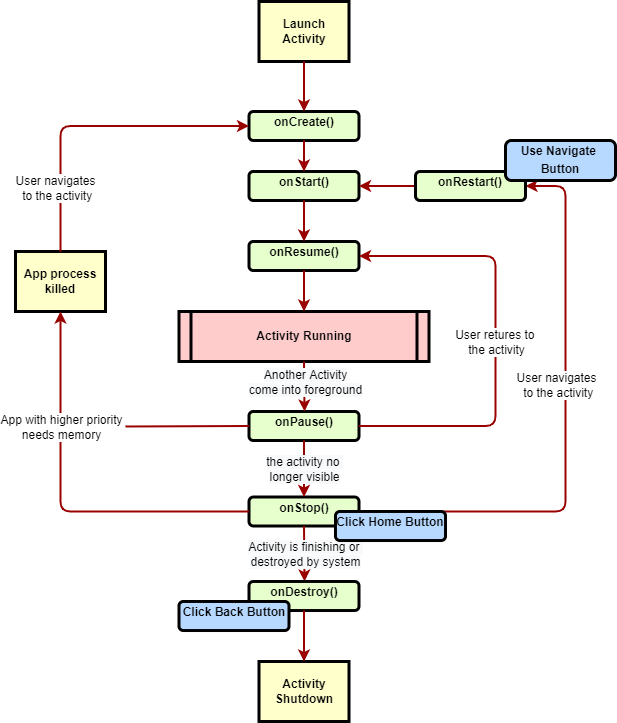

The diagram above was exported from draw.io. Its source (the exported page's mxGraphModel, read from the mxfile embedded in the PNG):
<mxGraphModel dx="1209" dy="741" grid="1" gridSize="10" guides="1" tooltips="1" connect="1" arrows="1" fold="1" page="1" pageScale="1" pageWidth="826" pageHeight="1169" background="none" math="0" shadow="0">
  <root>
    <mxCell id="0" />
    <mxCell id="1" parent="0" />
    <mxCell id="2" value="&lt;p style=&quot;margin: 4px 0px 0px ; text-align: center&quot;&gt;onCreate()&lt;/p&gt;" style="verticalAlign=middle;align=center;overflow=fill;fontSize=12;fontFamily=Helvetica;html=1;rounded=1;fontStyle=1;strokeWidth=3;fillColor=#E6FFCC" parent="1" vertex="1">
      <mxGeometry x="343.5" y="170" width="110" height="29" as="geometry" />
    </mxCell>
    <mxCell id="3" value="Launch&#10;Activity" style="whiteSpace=wrap;align=center;verticalAlign=middle;fontStyle=1;strokeWidth=3;fillColor=#FFFFCC" parent="1" vertex="1">
      <mxGeometry x="353.5" y="60" width="90" height="60" as="geometry" />
    </mxCell>
    <mxCell id="5" value="Activity Running" style="shape=process;whiteSpace=wrap;align=center;verticalAlign=middle;size=0.0475;fontStyle=1;strokeWidth=3;fillColor=#FFCCCC" parent="1" vertex="1">
      <mxGeometry x="273.5" y="370" width="250" height="50" as="geometry" />
    </mxCell>
    <mxCell id="36" value="" style="edgeStyle=none;noEdgeStyle=1;strokeColor=#990000;strokeWidth=2" parent="1" source="3" target="2" edge="1">
      <mxGeometry width="100" height="100" relative="1" as="geometry">
        <mxPoint x="20" y="250" as="sourcePoint" />
        <mxPoint x="120" y="150" as="targetPoint" />
      </mxGeometry>
    </mxCell>
    <mxCell id="DUcxa9i5OVskO4iPHdod-96" value="&lt;p style=&quot;margin: 4px 0px 0px ; text-align: center&quot;&gt;onStart()&lt;/p&gt;" style="verticalAlign=middle;align=center;overflow=fill;fontSize=12;fontFamily=Helvetica;html=1;rounded=1;fontStyle=1;strokeWidth=3;fillColor=#E6FFCC" parent="1" vertex="1">
      <mxGeometry x="343.5" y="230" width="110" height="29" as="geometry" />
    </mxCell>
    <mxCell id="DUcxa9i5OVskO4iPHdod-97" value="" style="edgeStyle=none;noEdgeStyle=1;strokeColor=#990000;strokeWidth=2;exitX=0.5;exitY=1;exitDx=0;exitDy=0;entryX=0.5;entryY=0;entryDx=0;entryDy=0;" parent="1" source="2" target="DUcxa9i5OVskO4iPHdod-96" edge="1">
      <mxGeometry width="100" height="100" relative="1" as="geometry">
        <mxPoint x="408.5" y="130" as="sourcePoint" />
        <mxPoint x="408.5" y="191" as="targetPoint" />
      </mxGeometry>
    </mxCell>
    <mxCell id="DUcxa9i5OVskO4iPHdod-98" value="&lt;p style=&quot;margin: 4px 0px 0px ; text-align: center&quot;&gt;onResume()&lt;/p&gt;&lt;p style=&quot;margin: 0px ; margin-top: 4px ; text-align: center ; text-decoration: underline&quot;&gt;&lt;br&gt;&lt;/p&gt;" style="verticalAlign=middle;align=center;overflow=fill;fontSize=12;fontFamily=Helvetica;html=1;rounded=1;fontStyle=1;strokeWidth=3;fillColor=#E6FFCC" parent="1" vertex="1">
      <mxGeometry x="343.5" y="300" width="110" height="29" as="geometry" />
    </mxCell>
    <mxCell id="DUcxa9i5OVskO4iPHdod-99" value="" style="edgeStyle=none;noEdgeStyle=1;strokeColor=#990000;strokeWidth=2;exitX=0.5;exitY=1;exitDx=0;exitDy=0;entryX=0.5;entryY=0;entryDx=0;entryDy=0;" parent="1" source="DUcxa9i5OVskO4iPHdod-96" target="DUcxa9i5OVskO4iPHdod-98" edge="1">
      <mxGeometry width="100" height="100" relative="1" as="geometry">
        <mxPoint x="398.5" y="280" as="sourcePoint" />
        <mxPoint x="408.5" y="261" as="targetPoint" />
      </mxGeometry>
    </mxCell>
    <mxCell id="DUcxa9i5OVskO4iPHdod-101" value="" style="edgeStyle=none;noEdgeStyle=1;strokeColor=#990000;strokeWidth=2;exitX=0.5;exitY=1;exitDx=0;exitDy=0;" parent="1" source="DUcxa9i5OVskO4iPHdod-98" target="5" edge="1">
      <mxGeometry width="100" height="100" relative="1" as="geometry">
        <mxPoint x="408.5" y="220" as="sourcePoint" />
        <mxPoint x="408.5" y="252" as="targetPoint" />
      </mxGeometry>
    </mxCell>
    <mxCell id="DUcxa9i5OVskO4iPHdod-103" value="&lt;p style=&quot;margin: 4px 0px 0px ; text-align: center&quot;&gt;onPause()&lt;/p&gt;" style="verticalAlign=middle;align=center;overflow=fill;fontSize=12;fontFamily=Helvetica;html=1;rounded=1;fontStyle=1;strokeWidth=3;fillColor=#E6FFCC" parent="1" vertex="1">
      <mxGeometry x="343.5" y="470" width="110" height="29" as="geometry" />
    </mxCell>
    <mxCell id="96" value="&#10;" style="text;spacingTop=-5;align=center" parent="1" vertex="1">
      <mxGeometry x="253.5" y="430" width="20" height="20" as="geometry" />
    </mxCell>
    <mxCell id="DUcxa9i5OVskO4iPHdod-118" value="&lt;p style=&quot;margin: 4px 0px 0px ; text-align: center&quot;&gt;onStop()&lt;/p&gt;&lt;p style=&quot;margin: 4px 0px 0px ; text-align: center&quot;&gt;&lt;br&gt;&lt;/p&gt;" style="verticalAlign=middle;align=center;overflow=fill;fontSize=12;fontFamily=Helvetica;html=1;rounded=1;fontStyle=1;strokeWidth=3;fillColor=#E6FFCC" parent="1" vertex="1">
      <mxGeometry x="343.5" y="555.5" width="110" height="29" as="geometry" />
    </mxCell>
    <mxCell id="DUcxa9i5OVskO4iPHdod-120" value="" style="endArrow=classic;html=1;rounded=1;exitX=0.5;exitY=1;exitDx=0;exitDy=0;entryX=0.5;entryY=0;entryDx=0;entryDy=0;strokeColor=#990000;strokeWidth=2;edgeStyle=elbowEdgeStyle;" parent="1" source="5" target="DUcxa9i5OVskO4iPHdod-103" edge="1">
      <mxGeometry relative="1" as="geometry">
        <mxPoint x="370" y="430" as="sourcePoint" />
        <mxPoint x="470" y="430" as="targetPoint" />
      </mxGeometry>
    </mxCell>
    <mxCell id="DUcxa9i5OVskO4iPHdod-121" value="&lt;span style=&quot;font-size: 12px ; background-color: rgb(248 , 249 , 250)&quot;&gt;Another Activity&lt;/span&gt;&lt;br style=&quot;padding: 0px ; margin: 0px ; font-size: 12px ; background-color: rgb(248 , 249 , 250)&quot;&gt;&lt;span style=&quot;font-size: 12px ; background-color: rgb(248 , 249 , 250)&quot;&gt;come into foreground&lt;/span&gt;" style="edgeLabel;resizable=0;html=1;align=center;verticalAlign=middle;" parent="DUcxa9i5OVskO4iPHdod-120" connectable="0" vertex="1">
      <mxGeometry relative="1" as="geometry">
        <mxPoint y="-5" as="offset" />
      </mxGeometry>
    </mxCell>
    <mxCell id="DUcxa9i5OVskO4iPHdod-122" value="" style="endArrow=classic;html=1;rounded=1;strokeColor=#990000;strokeWidth=2;edgeStyle=elbowEdgeStyle;entryX=1;entryY=0.5;entryDx=0;entryDy=0;exitX=1;exitY=0.5;exitDx=0;exitDy=0;" parent="1" source="DUcxa9i5OVskO4iPHdod-103" target="DUcxa9i5OVskO4iPHdod-98" edge="1">
      <mxGeometry relative="1" as="geometry">
        <mxPoint x="490" y="490" as="sourcePoint" />
        <mxPoint x="470" y="315" as="targetPoint" />
        <Array as="points">
          <mxPoint x="590" y="410" />
        </Array>
      </mxGeometry>
    </mxCell>
    <mxCell id="DUcxa9i5OVskO4iPHdod-123" value="User retures to &lt;br&gt;the activity" style="edgeLabel;resizable=0;html=1;align=center;verticalAlign=bottom;horizontal=1;spacingTop=0;spacing=0;spacingBottom=0;" parent="DUcxa9i5OVskO4iPHdod-122" connectable="0" vertex="1">
      <mxGeometry relative="1" as="geometry">
        <mxPoint y="16" as="offset" />
      </mxGeometry>
    </mxCell>
    <mxCell id="DUcxa9i5OVskO4iPHdod-127" value="" style="endArrow=classic;html=1;rounded=1;exitX=1;exitY=0.5;exitDx=0;exitDy=0;entryX=1;entryY=0.5;entryDx=0;entryDy=0;strokeColor=#990000;strokeWidth=2;edgeStyle=elbowEdgeStyle;" parent="1" source="DUcxa9i5OVskO4iPHdod-118" target="DUcxa9i5OVskO4iPHdod-137" edge="1">
      <mxGeometry relative="1" as="geometry">
        <mxPoint x="463.5" y="504.5" as="sourcePoint" />
        <mxPoint x="650" y="255.5" as="targetPoint" />
        <Array as="points">
          <mxPoint x="660" y="410" />
          <mxPoint x="720" y="360" />
          <mxPoint x="620" y="560" />
        </Array>
      </mxGeometry>
    </mxCell>
    <mxCell id="DUcxa9i5OVskO4iPHdod-128" value="User navigates&lt;br&gt;&amp;nbsp;to the activity" style="edgeLabel;resizable=0;html=1;align=center;verticalAlign=bottom;horizontal=1;spacingTop=0;spacing=0;spacingBottom=0;" parent="DUcxa9i5OVskO4iPHdod-127" connectable="0" vertex="1">
      <mxGeometry relative="1" as="geometry">
        <mxPoint x="-10" y="-33" as="offset" />
      </mxGeometry>
    </mxCell>
    <mxCell id="DUcxa9i5OVskO4iPHdod-133" value="" style="endArrow=classic;html=1;rounded=1;exitX=0.5;exitY=1;exitDx=0;exitDy=0;entryX=0.5;entryY=0;entryDx=0;entryDy=0;strokeColor=#990000;strokeWidth=2;edgeStyle=elbowEdgeStyle;" parent="1" source="DUcxa9i5OVskO4iPHdod-118" target="DUcxa9i5OVskO4iPHdod-135" edge="1">
      <mxGeometry relative="1" as="geometry">
        <mxPoint x="398.08" y="600" as="sourcePoint" />
        <mxPoint x="398.08" y="660" as="targetPoint" />
      </mxGeometry>
    </mxCell>
    <mxCell id="DUcxa9i5OVskO4iPHdod-134" value="&lt;span style=&quot;background-color: rgb(248 , 249 , 250)&quot;&gt;Activity is finishing or &lt;br&gt;destroyed by system&lt;/span&gt;" style="edgeLabel;resizable=0;html=1;align=center;verticalAlign=middle;" parent="DUcxa9i5OVskO4iPHdod-133" connectable="0" vertex="1">
      <mxGeometry relative="1" as="geometry" />
    </mxCell>
    <mxCell id="DUcxa9i5OVskO4iPHdod-135" value="&lt;p style=&quot;margin: 4px 0px 0px ; text-align: center&quot;&gt;onDestroy()&lt;/p&gt;&lt;p style=&quot;margin: 4px 0px 0px ; text-align: center&quot;&gt;&lt;br&gt;&lt;/p&gt;" style="verticalAlign=middle;align=center;overflow=fill;fontSize=12;fontFamily=Helvetica;html=1;rounded=1;fontStyle=1;strokeWidth=3;fillColor=#E6FFCC" parent="1" vertex="1">
      <mxGeometry x="343.5" y="640" width="110" height="29" as="geometry" />
    </mxCell>
    <mxCell id="DUcxa9i5OVskO4iPHdod-138" value="" style="edgeStyle=elbowEdgeStyle;rounded=1;orthogonalLoop=1;jettySize=auto;html=1;strokeColor=#990000;strokeWidth=2;" parent="1" source="DUcxa9i5OVskO4iPHdod-137" target="DUcxa9i5OVskO4iPHdod-96" edge="1">
      <mxGeometry relative="1" as="geometry" />
    </mxCell>
    <mxCell id="DUcxa9i5OVskO4iPHdod-137" value="&lt;p style=&quot;margin: 4px 0px 0px ; text-align: center&quot;&gt;onRestart()&lt;/p&gt;" style="verticalAlign=middle;align=center;overflow=fill;fontSize=12;fontFamily=Helvetica;html=1;rounded=1;fontStyle=1;strokeWidth=3;fillColor=#E6FFCC" parent="1" vertex="1">
      <mxGeometry x="510" y="230" width="110" height="29" as="geometry" />
    </mxCell>
    <mxCell id="DUcxa9i5OVskO4iPHdod-139" style="edgeStyle=elbowEdgeStyle;rounded=1;orthogonalLoop=1;jettySize=auto;html=1;exitX=0.5;exitY=1;exitDx=0;exitDy=0;strokeColor=#990000;strokeWidth=2;" parent="1" source="DUcxa9i5OVskO4iPHdod-137" target="DUcxa9i5OVskO4iPHdod-137" edge="1">
      <mxGeometry relative="1" as="geometry" />
    </mxCell>
    <mxCell id="DUcxa9i5OVskO4iPHdod-140" value="App process&#10;killed" style="whiteSpace=wrap;align=center;verticalAlign=middle;fontStyle=1;strokeWidth=3;fillColor=#FFFFCC" parent="1" vertex="1">
      <mxGeometry x="110" y="310" width="90" height="60" as="geometry" />
    </mxCell>
    <mxCell id="DUcxa9i5OVskO4iPHdod-141" value="" style="endArrow=classic;html=1;rounded=1;exitX=0;exitY=0.5;exitDx=0;exitDy=0;strokeColor=#990000;strokeWidth=2;edgeStyle=orthogonalEdgeStyle;entryX=0.5;entryY=1;entryDx=0;entryDy=0;" parent="1" source="DUcxa9i5OVskO4iPHdod-118" target="DUcxa9i5OVskO4iPHdod-140" edge="1">
      <mxGeometry relative="1" as="geometry">
        <mxPoint x="51.75" y="758.0000000000002" as="sourcePoint" />
        <mxPoint x="150" y="430" as="targetPoint" />
      </mxGeometry>
    </mxCell>
    <mxCell id="DUcxa9i5OVskO4iPHdod-142" value="App with higher priority&lt;br&gt;needs memory" style="edgeLabel;resizable=0;html=1;align=center;verticalAlign=bottom;horizontal=1;spacingTop=0;spacing=0;spacingBottom=0;" parent="DUcxa9i5OVskO4iPHdod-141" connectable="0" vertex="1">
      <mxGeometry relative="1" as="geometry">
        <mxPoint y="-65" as="offset" />
      </mxGeometry>
    </mxCell>
    <mxCell id="DUcxa9i5OVskO4iPHdod-143" value="" style="endArrow=none;html=1;rounded=1;strokeColor=#990000;strokeWidth=2;entryX=0;entryY=0.5;entryDx=0;entryDy=0;" parent="1" target="DUcxa9i5OVskO4iPHdod-103" edge="1">
      <mxGeometry width="50" height="50" relative="1" as="geometry">
        <mxPoint x="220" y="485" as="sourcePoint" />
        <mxPoint x="320" y="494" as="targetPoint" />
      </mxGeometry>
    </mxCell>
    <mxCell id="DUcxa9i5OVskO4iPHdod-144" value="" style="endArrow=classic;html=1;rounded=1;entryX=0;entryY=0.5;entryDx=0;entryDy=0;strokeColor=#990000;strokeWidth=2;edgeStyle=elbowEdgeStyle;exitX=0.5;exitY=0;exitDx=0;exitDy=0;" parent="1" source="DUcxa9i5OVskO4iPHdod-140" target="2" edge="1">
      <mxGeometry relative="1" as="geometry">
        <mxPoint x="130" y="260" as="sourcePoint" />
        <mxPoint x="136.5" y="112.00000000000011" as="targetPoint" />
        <Array as="points">
          <mxPoint x="155" y="200" />
          <mxPoint x="176.5" y="265.5" />
          <mxPoint x="236.5" y="215.5" />
          <mxPoint x="136.5" y="415.5" />
        </Array>
      </mxGeometry>
    </mxCell>
    <mxCell id="DUcxa9i5OVskO4iPHdod-145" value="User navigates&lt;br&gt;&amp;nbsp;to the activity" style="edgeLabel;resizable=0;html=1;align=center;verticalAlign=bottom;horizontal=1;spacingTop=0;spacing=0;spacingBottom=0;" parent="DUcxa9i5OVskO4iPHdod-144" connectable="0" vertex="1">
      <mxGeometry relative="1" as="geometry">
        <mxPoint x="-37" y="76" as="offset" />
      </mxGeometry>
    </mxCell>
    <mxCell id="DUcxa9i5OVskO4iPHdod-146" value="" style="endArrow=classic;html=1;rounded=1;entryX=0.5;entryY=0;entryDx=0;entryDy=0;strokeColor=#990000;strokeWidth=2;exitX=0.5;exitY=1;exitDx=0;exitDy=0;" parent="1" source="DUcxa9i5OVskO4iPHdod-103" target="DUcxa9i5OVskO4iPHdod-118" edge="1">
      <mxGeometry relative="1" as="geometry">
        <mxPoint x="500" y="500" as="sourcePoint" />
        <mxPoint x="500" y="560" as="targetPoint" />
      </mxGeometry>
    </mxCell>
    <mxCell id="DUcxa9i5OVskO4iPHdod-147" value="&lt;span style=&quot;background-color: rgb(248 , 249 , 250)&quot;&gt;the activity no &lt;br&gt;longer visible&lt;br&gt;&lt;/span&gt;" style="edgeLabel;resizable=0;html=1;align=center;verticalAlign=middle;" parent="DUcxa9i5OVskO4iPHdod-146" connectable="0" vertex="1">
      <mxGeometry relative="1" as="geometry" />
    </mxCell>
    <mxCell id="DUcxa9i5OVskO4iPHdod-148" value="Activity&#10;Shutdown" style="whiteSpace=wrap;align=center;verticalAlign=middle;fontStyle=1;strokeWidth=3;fillColor=#FFFFCC" parent="1" vertex="1">
      <mxGeometry x="353.5" y="720" width="90" height="60" as="geometry" />
    </mxCell>
    <mxCell id="DUcxa9i5OVskO4iPHdod-150" value="" style="edgeStyle=none;noEdgeStyle=1;strokeColor=#990000;strokeWidth=2;exitX=0.5;exitY=1;exitDx=0;exitDy=0;" parent="1" source="DUcxa9i5OVskO4iPHdod-135" target="DUcxa9i5OVskO4iPHdod-148" edge="1">
      <mxGeometry width="100" height="100" relative="1" as="geometry">
        <mxPoint x="751.5" y="520" as="sourcePoint" />
        <mxPoint x="620" y="670" as="targetPoint" />
      </mxGeometry>
    </mxCell>
    <mxCell id="97" value="&lt;p style=&quot;margin: 4px 0px 0px ; text-align: center&quot;&gt;Click Back Button&lt;/p&gt;" style="verticalAlign=middle;align=center;overflow=fill;fontSize=12;fontFamily=Helvetica;html=1;rounded=1;fontStyle=1;strokeWidth=3;fillColor=#B8D9FF;labelBackgroundColor=none;strokeColor=#000000;" parent="1" vertex="1">
      <mxGeometry x="273.5" y="660" width="110" height="29" as="geometry" />
    </mxCell>
    <mxCell id="99" value="&lt;p style=&quot;margin: 4px 0px 0px ; text-align: center&quot;&gt;Click Home Button&lt;br&gt;&lt;/p&gt;" style="verticalAlign=middle;align=center;overflow=fill;fontSize=12;fontFamily=Helvetica;html=1;rounded=1;fontStyle=1;strokeWidth=3;fillColor=#B8D9FF;labelBackgroundColor=none;strokeColor=#000000;" parent="1" vertex="1">
      <mxGeometry x="430" y="570" width="110" height="29" as="geometry" />
    </mxCell>
    <mxCell id="101" value="&lt;p style=&quot;margin: 4px 0px 0px ; text-align: center&quot;&gt;Use Navigate&amp;nbsp;&lt;/p&gt;&lt;p style=&quot;margin: 4px 0px 0px ; text-align: center&quot;&gt;Button&lt;br&gt;&lt;/p&gt;" style="verticalAlign=middle;align=center;overflow=fill;fontSize=12;fontFamily=Helvetica;html=1;rounded=1;fontStyle=1;strokeWidth=3;fillColor=#B8D9FF;labelBackgroundColor=none;strokeColor=#000000;" parent="1" vertex="1">
      <mxGeometry x="600" y="199" width="110" height="40" as="geometry" />
    </mxCell>
  </root>
</mxGraphModel>